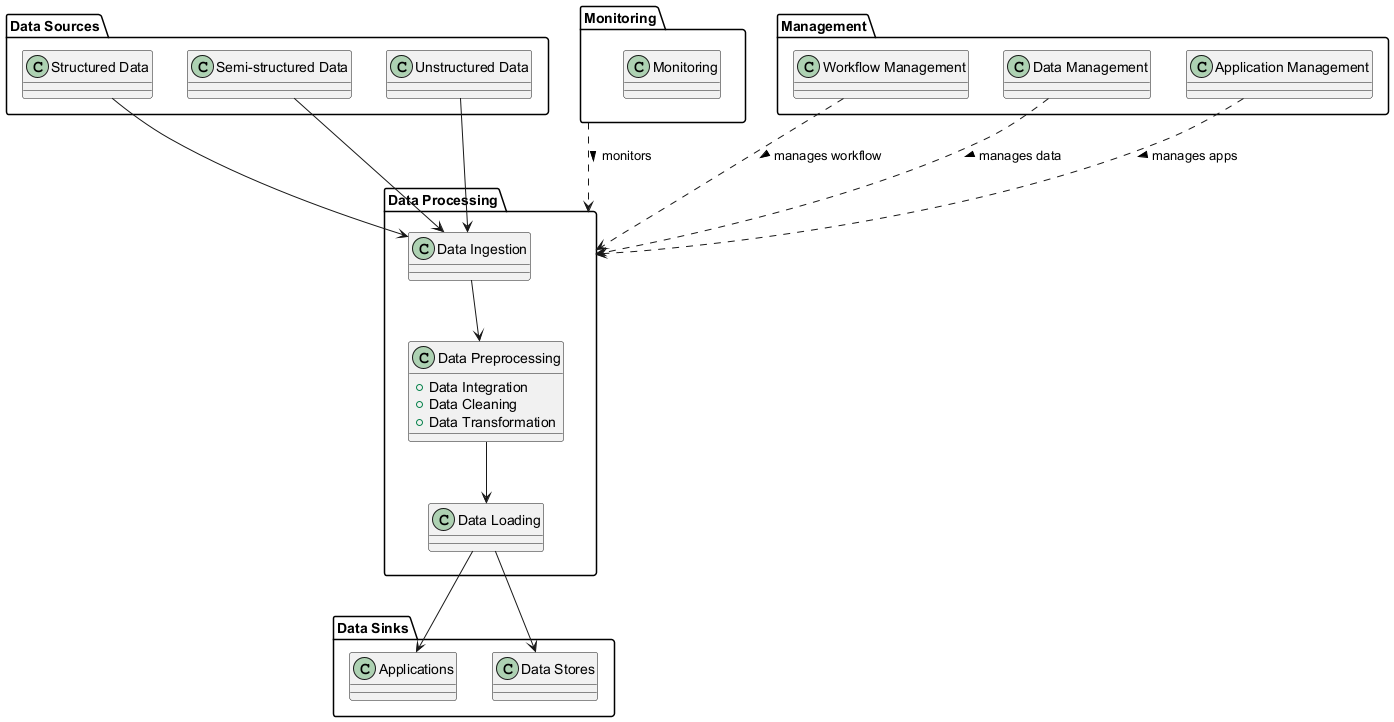

The diagram above was rendered by PlantUML. Its source (embedded in the PNG):
@startuml
package "Data Sources" {
  class "Structured Data"
  class "Semi-structured Data"
  class "Unstructured Data"
}

package "Data Processing" {
  class "Data Ingestion"
  class "Data Preprocessing" {
    +Data Integration
    +Data Cleaning
    +Data Transformation
  }
  class "Data Loading"
}

package "Monitoring" {
  class "Monitoring"
}

package "Management" {
  class "Workflow Management"
  class "Data Management"
  class "Application Management"
}

package "Data Sinks" {
  class "Applications"
  class "Data Stores"
}

"Structured Data" --> "Data Ingestion"
"Semi-structured Data" --> "Data Ingestion"
"Unstructured Data" --> "Data Ingestion"
"Data Ingestion" --> "Data Preprocessing"
"Data Preprocessing" --> "Data Loading"
"Data Loading" --> "Applications"
"Data Loading" --> "Data Stores"

"Monitoring" ..> "Data Processing" : monitors >
"Workflow Management" ..> "Data Processing" : manages workflow >
"Data Management" ..> "Data Processing" : manages data >
"Application Management" ..> "Data Processing" : manages apps >
@enduml